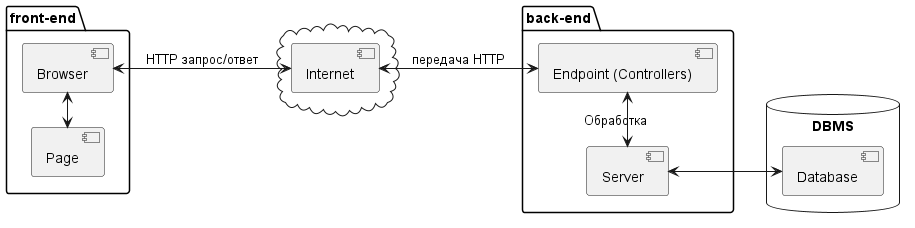

The diagram above was rendered by PlantUML. Its source (embedded in the PNG):
@startuml
'https://plantuml.com/component-diagram

left to right direction
package "front-end" {
    [Page]
    [Page] <-> [Browser]
}

cloud {
    [Internet]
}

package "back-end" {
    [Server]
    [Server] <-> [Endpoint (Controllers)] : Обработка
}

database "DBMS" {
    [Database]
}


[Browser] <--> [Internet] : HTTP запрос/ответ
[Internet] <--> [Endpoint (Controllers)] : передача HTTP
[Server] <--> [Database]

@enduml